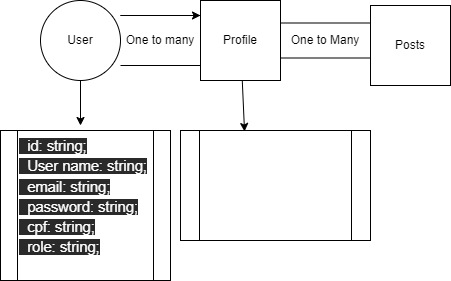

The diagram above was exported from draw.io. Its source (the exported page's mxGraphModel, read from the mxfile embedded in the PNG):
<mxGraphModel dx="577" dy="312" grid="1" gridSize="10" guides="1" tooltips="1" connect="1" arrows="1" fold="1" page="1" pageScale="1" pageWidth="827" pageHeight="1169" math="0" shadow="0">
  <root>
    <mxCell id="0" />
    <mxCell id="1" parent="0" />
    <mxCell id="15" value="" style="edgeStyle=none;html=1;" edge="1" parent="1" source="3">
      <mxGeometry relative="1" as="geometry">
        <mxPoint x="120" y="245" as="targetPoint" />
      </mxGeometry>
    </mxCell>
    <mxCell id="3" value="User" style="ellipse;whiteSpace=wrap;html=1;aspect=fixed;" vertex="1" parent="1">
      <mxGeometry x="80" y="120" width="80" height="80" as="geometry" />
    </mxCell>
    <mxCell id="18" style="edgeStyle=none;html=1;entryX=0.337;entryY=0.009;entryDx=0;entryDy=0;entryPerimeter=0;fontColor=#FFFFFF;" edge="1" parent="1" source="5" target="16">
      <mxGeometry relative="1" as="geometry" />
    </mxCell>
    <mxCell id="5" value="Profile" style="whiteSpace=wrap;html=1;aspect=fixed;labelBackgroundColor=default;" vertex="1" parent="1">
      <mxGeometry x="240" y="120" width="80" height="80" as="geometry" />
    </mxCell>
    <mxCell id="7" value="One to many" style="shape=partialRectangle;whiteSpace=wrap;html=1;left=0;right=0;fillColor=none;" vertex="1" parent="1">
      <mxGeometry x="160" y="135" width="80" height="50" as="geometry" />
    </mxCell>
    <mxCell id="9" style="edgeStyle=none;html=1;exitX=0;exitY=0;exitDx=0;exitDy=0;entryX=1;entryY=0;entryDx=0;entryDy=0;" edge="1" parent="1" source="7" target="7">
      <mxGeometry relative="1" as="geometry" />
    </mxCell>
    <mxCell id="10" value="Posts" style="whiteSpace=wrap;html=1;aspect=fixed;labelBackgroundColor=default;" vertex="1" parent="1">
      <mxGeometry x="410" y="125" width="80" height="80" as="geometry" />
    </mxCell>
    <mxCell id="11" value="One to Many" style="shape=partialRectangle;whiteSpace=wrap;html=1;left=0;right=0;fillColor=none;" vertex="1" parent="1">
      <mxGeometry x="320" y="142.5" width="90" height="35" as="geometry" />
    </mxCell>
    <mxCell id="14" value="&lt;span id=&quot;docs-internal-guid-df282f5a-7fff-cb5b-8f41-3b00759840ae&quot;&gt;&lt;p dir=&quot;ltr&quot; style=&quot;line-height: 1.38 ; margin-top: 0pt ; margin-bottom: 0pt&quot;&gt;&lt;span style=&quot;font-size: 11pt ; font-family: &amp;#34;arial&amp;#34; ; vertical-align: baseline ; background-color: rgb(42 , 42 , 42)&quot;&gt;&amp;nbsp;&amp;nbsp;id: string;&lt;/span&gt;&lt;/p&gt;&lt;p dir=&quot;ltr&quot; style=&quot;line-height: 1.38 ; margin-top: 0pt ; margin-bottom: 0pt&quot;&gt;&lt;span style=&quot;font-size: 11pt ; font-family: &amp;#34;arial&amp;#34; ; vertical-align: baseline ; background-color: rgb(42 , 42 , 42)&quot;&gt;&amp;nbsp; User name: string;&lt;/span&gt;&lt;/p&gt;&lt;p dir=&quot;ltr&quot; style=&quot;line-height: 1.38 ; margin-top: 0pt ; margin-bottom: 0pt&quot;&gt;&lt;span style=&quot;font-size: 11pt ; font-family: &amp;#34;arial&amp;#34; ; vertical-align: baseline ; background-color: rgb(42 , 42 , 42)&quot;&gt;&amp;nbsp;&amp;nbsp;email: string;&lt;/span&gt;&lt;/p&gt;&lt;p dir=&quot;ltr&quot; style=&quot;line-height: 1.38 ; margin-top: 0pt ; margin-bottom: 0pt&quot;&gt;&lt;span style=&quot;font-size: 11pt ; font-family: &amp;#34;arial&amp;#34; ; vertical-align: baseline ; background-color: rgb(42 , 42 , 42)&quot;&gt;&amp;nbsp;&amp;nbsp;password: string;&lt;/span&gt;&lt;/p&gt;&lt;p dir=&quot;ltr&quot; style=&quot;line-height: 1.38 ; margin-top: 0pt ; margin-bottom: 0pt&quot;&gt;&lt;span style=&quot;font-size: 11pt ; font-family: &amp;#34;arial&amp;#34; ; vertical-align: baseline ; background-color: rgb(42 , 42 , 42)&quot;&gt;&amp;nbsp;&amp;nbsp;cpf: string;&lt;/span&gt;&lt;/p&gt;&lt;p dir=&quot;ltr&quot; style=&quot;line-height: 1.38 ; margin-top: 0pt ; margin-bottom: 0pt&quot;&gt;&lt;span style=&quot;font-size: 11pt ; font-family: &amp;#34;arial&amp;#34; ; vertical-align: baseline ; background-color: rgb(42 , 42 , 42)&quot;&gt;&amp;nbsp;&amp;nbsp;role: string;&lt;/span&gt;&lt;/p&gt;&lt;div&gt;&lt;span style=&quot;font-size: 11pt ; font-family: &amp;#34;arial&amp;#34; ; color: rgb(0 , 0 , 0) ; background-color: transparent ; vertical-align: baseline&quot;&gt;&lt;br&gt;&lt;/span&gt;&lt;/div&gt;&lt;/span&gt;" style="shape=process;whiteSpace=wrap;html=1;backgroundOutline=1;labelBackgroundColor=default;fontColor=#FFFFFF;align=left;" vertex="1" parent="1">
      <mxGeometry x="40" y="250" width="170" height="150" as="geometry" />
    </mxCell>
    <mxCell id="16" value="&lt;span id=&quot;docs-internal-guid-a3b46b1f-7fff-5929-f7e5-c24bb7a05511&quot;&gt;&lt;p dir=&quot;ltr&quot; style=&quot;line-height: 1.38 ; margin-top: 0pt ; margin-bottom: 0pt&quot;&gt;&lt;span style=&quot;font-size: 11pt ; font-family: &amp;#34;arial&amp;#34; ; background-color: transparent ; vertical-align: baseline&quot;&gt;id:String&lt;/span&gt;&lt;/p&gt;&lt;p dir=&quot;ltr&quot; style=&quot;line-height: 1.38 ; margin-top: 0pt ; margin-bottom: 0pt&quot;&gt;&lt;span style=&quot;font-size: 11pt ; font-family: &amp;#34;arial&amp;#34; ; background-color: transparent ; vertical-align: baseline&quot;&gt;Profile name: String&lt;/span&gt;&lt;/p&gt;&lt;p dir=&quot;ltr&quot; style=&quot;line-height: 1.38 ; margin-top: 0pt ; margin-bottom: 0pt&quot;&gt;&lt;span style=&quot;font-size: 11pt ; font-family: &amp;#34;arial&amp;#34; ; background-color: transparent ; vertical-align: baseline&quot;&gt;Profile Picture: String&lt;/span&gt;&lt;/p&gt;&lt;div&gt;&lt;span style=&quot;font-size: 11pt ; font-family: &amp;#34;arial&amp;#34; ; color: rgb(0 , 0 , 0) ; background-color: transparent ; vertical-align: baseline&quot;&gt;&lt;br&gt;&lt;/span&gt;&lt;/div&gt;&lt;/span&gt;" style="shape=process;whiteSpace=wrap;html=1;backgroundOutline=1;align=left;fontColor=#FFFFFF;labelBackgroundColor=default;" vertex="1" parent="1">
      <mxGeometry x="220" y="250" width="190" height="110" as="geometry" />
    </mxCell>
  </root>
</mxGraphModel>